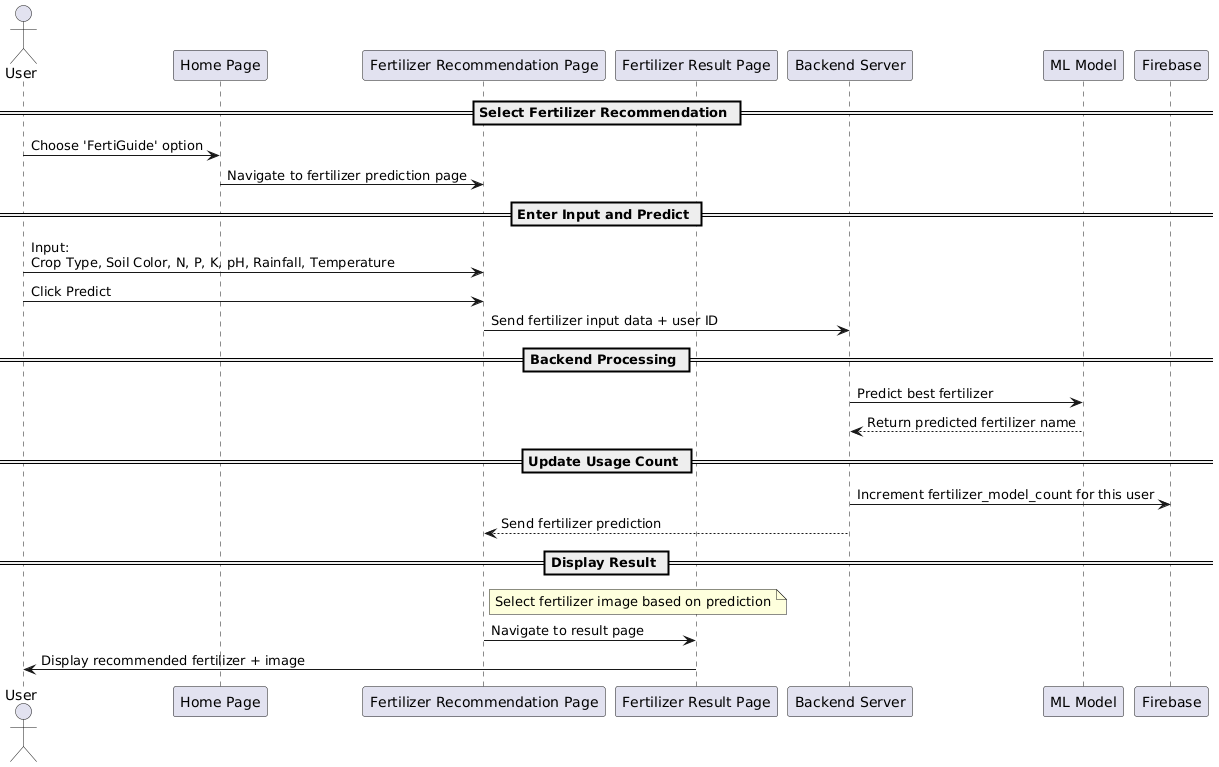

The diagram above was rendered by PlantUML. Its source (embedded in the PNG):
@startuml
actor User
participant "Home Page"
participant "Fertilizer Recommendation Page"
participant "Fertilizer Result Page"
participant "Backend Server"
participant "ML Model"
participant "Firebase"

== Select Fertilizer Recommendation ==
User -> "Home Page" : Choose 'FertiGuide' option
"Home Page" -> "Fertilizer Recommendation Page" : Navigate to fertilizer prediction page

== Enter Input and Predict ==
User -> "Fertilizer Recommendation Page" : Input:\nCrop Type, Soil Color, N, P, K, pH, Rainfall, Temperature
User -> "Fertilizer Recommendation Page" : Click Predict
"Fertilizer Recommendation Page" -> "Backend Server" : Send fertilizer input data + user ID

== Backend Processing ==
"Backend Server" -> "ML Model" : Predict best fertilizer
"ML Model" --> "Backend Server" : Return predicted fertilizer name

== Update Usage Count ==
"Backend Server" -> "Firebase" : Increment fertilizer_model_count for this user
"Backend Server" --> "Fertilizer Recommendation Page" : Send fertilizer prediction

== Display Result ==
note right of "Fertilizer Recommendation Page"
Select fertilizer image based on prediction
end note
"Fertilizer Recommendation Page" -> "Fertilizer Result Page" : Navigate to result page
"Fertilizer Result Page" -> User : Display recommended fertilizer + image
@enduml